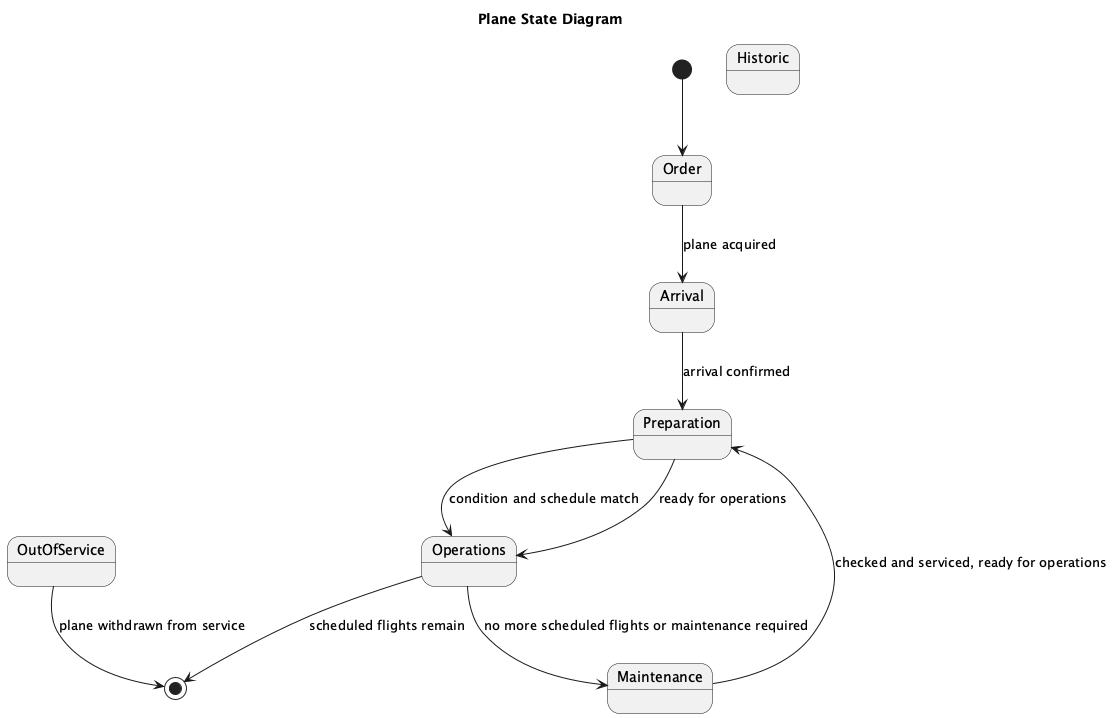

The diagram above was rendered by PlantUML. Its source (embedded in the PNG):
@startuml
title Plane State Diagram

[*] --> Order

state Order
state Arrival
state Preparation
state Operations
state Maintenance
state OutOfService
state Historic

Order --> Arrival : plane acquired
Arrival --> Preparation : arrival confirmed
Preparation --> Operations : condition and schedule match
Operations --> [*] : scheduled flights remain
Operations --> Maintenance : no more scheduled flights or maintenance required
Maintenance --> Preparation : checked and serviced, ready for operations
Preparation --> Operations : ready for operations
OutOfService --> [*] : plane withdrawn from service

@enduml